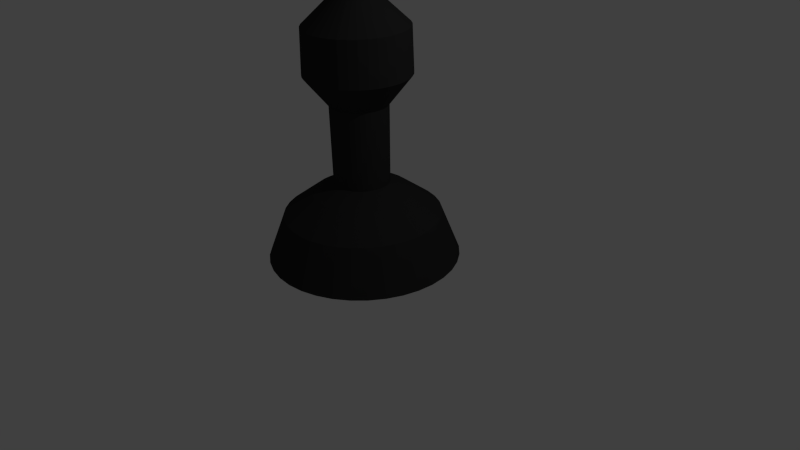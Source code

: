 # Source: blackbishop.blend  (saved by Blender 2.68.0; exported with 4.5.12 LTS)
import bpy
from mathutils import Matrix  # noqa: F401  (used for matrix-valued properties, if any)

bpy.ops.wm.read_factory_settings(use_empty=True)
scene = bpy.context.scene
scene.name = 'Scene'

# ---- collections
col_collection_1 = bpy.data.collections.new('Collection 1'); scene.collection.children.link(col_collection_1)

# ---- materials (node trees are filled in below, after node groups)
mat_material = bpy.data.materials.new('Material')
mat_material.alpha_threshold = 0.0
mat_material.use_transparent_shadow = False
mat_material.diffuse_color = (0.03106, 0.03106, 0.03106, 1.0)
mat_material.roughness = 0.5
mat_material.line_color = (0.0, 0.0, 0.0, 1.0)

# ---- material node trees

# ---- world
world_world = bpy.data.worlds.new('World'); scene.world = world_world
world_world.color = (0.05088, 0.05088, 0.05088)
world_world.use_sun_shadow = False
world_world.sun_shadow_jitter_overblur = 0.0
world_world.cycles.sampling_method = 'MANUAL'
world_world.cycles.sample_map_resolution = 256

# ---- cameras
cam_camera = bpy.data.cameras.new('Camera')
cam_camera.clip_end = 100.0
cam_camera.lens = 35.0
cam_camera.sensor_width = 32.0
cam_camera.sensor_height = 18.0
cam_camera.ortho_scale = 7.314
cam_camera.dof.focus_distance = 0.0
cam_camera.dof.aperture_fstop = 128.0

# ---- lights
light_lamp = bpy.data.lights.new('Lamp', 'POINT')
light_lamp.transmission_factor = 0.0
light_lamp.cutoff_distance = 30.0
light_lamp.energy = 100.0
light_lamp.shadow_buffer_clip_start = 1.001
light_lamp.shadow_soft_size = 0.1
light_lamp.shadow_maximum_resolution = 0.006
light_lamp.use_absolute_resolution = True
light_lamp.cycles.use_multiple_importance_sampling = False

# ---- meshes
me_cube = bpy.data.meshes.new('Cube')
me_cube.from_pydata([(0.7197, 0.8275, 0.08434), (0.5834, 0.6489, 0.6521), (0.3489, 0.3581, 0.9285), (0.1798, 0.1499, 1.066), (0.1944, 0.1445, 2.052), (0.385, 0.3667, 2.426), (0.3802, 0.3478, 2.984), (0.05547, -0.05721, 3.468), (0.1814, 0.0899, 3.707), (-0.02112, -0.1605, 3.914), (-0.04045, -0.09361, 0.06602), (0.5462, 0.9469, 0.08735), (0.4416, 0.7465, 0.6546), (0.2604, 0.4189, 0.93), (0.1298, 0.1844, 1.067), (0.1427, 0.1801, 2.053), (0.2909, 0.4314, 2.428), (0.2881, 0.4112, 2.985), (0.03745, -0.04481, 3.469), (0.1354, 0.1216, 3.707), (-0.02112, -0.1605, 3.914), (-0.04245, -0.09224, 0.06605), (0.3546, 1.034, 0.09003), (0.285, 0.8179, 0.6568), (0.1628, 0.4634, 0.9314), (0.07448, 0.2096, 1.068), (0.08559, 0.2061, 2.054), (0.1869, 0.4788, 2.429), (0.1864, 0.4576, 2.987), (0.01755, -0.03574, 3.469), (0.08452, 0.1448, 3.708), (-0.02112, -0.1605, 3.914), (-0.04466, -0.09123, 0.06608), (0.1507, 1.087, 0.0923), (0.1183, 0.8611, 0.6586), (0.05886, 0.4904, 0.9325), (0.01567, 0.2248, 1.068), (0.02482, 0.2219, 2.054), (0.07638, 0.5075, 2.431), (0.07816, 0.4856, 2.988), (-0.003623, -0.03025, 3.469), (0.03041, 0.1588, 3.709), (-0.02112, -0.1605, 3.914), (-0.04701, -0.09062, 0.06611), (-0.05927, 1.104, 0.09408), (-0.05327, 0.8746, 0.6601), (-0.04814, 0.4988, 0.9334), (-0.0449, 0.2296, 1.069), (-0.03777, 0.2268, 2.055), (-0.03749, 0.5165, 2.431), (-0.03328, 0.4944, 2.989), (-0.02543, -0.02853, 3.469), (-0.02531, 0.1632, 3.709), (-0.02112, -0.1605, 3.914), (-0.04944, -0.09043, 0.06613), (-0.2689, 1.084, 0.09532), (-0.2246, 0.8582, 0.6611), (-0.155, 0.4886, 0.9341), (-0.1054, 0.2238, 1.069), (-0.1003, 0.2208, 2.055), (-0.1512, 0.5055, 2.432), (-0.1446, 0.4837, 2.99), (-0.0472, -0.03062, 3.469), (-0.08095, 0.1578, 3.709), (-0.02112, -0.1605, 3.914), (-0.05185, -0.09066, 0.06614), (-0.4719, 1.027, 0.09599), (-0.3905, 0.8122, 0.6616), (-0.2584, 0.4599, 0.9344), (-0.1639, 0.2076, 1.069), (-0.1608, 0.2041, 2.056), (-0.2613, 0.4751, 2.433), (-0.2523, 0.4539, 2.99), (-0.06828, -0.03646, 3.469), (-0.1348, 0.1429, 3.71), (-0.02112, -0.1605, 3.914), (-0.0542, -0.09131, 0.06615), (-0.6621, 0.9367, 0.09606), (-0.5459, 0.7382, 0.6617), (-0.3553, 0.4137, 0.9345), (-0.2188, 0.1814, 1.07), (-0.2174, 0.1771, 2.056), (-0.3644, 0.4259, 2.433), (-0.3532, 0.4058, 2.99), (-0.08802, -0.04587, 3.469), (-0.1853, 0.1189, 3.71), (-0.02112, -0.1605, 3.914), (-0.05639, -0.09235, 0.06615), (-0.8336, 0.8145, 0.09554), (-0.6861, 0.6383, 0.6613), (-0.4427, 0.3514, 0.9342), (-0.2683, 0.1462, 1.069), (-0.2686, 0.1406, 2.055), (-0.4574, 0.3596, 2.432), (-0.4443, 0.3409, 2.99), (-0.1058, -0.05856, 3.469), (-0.2308, 0.08643, 3.709), (-0.02112, -0.1605, 3.914), (-0.05837, -0.09376, 0.06615), (-0.9813, 0.6643, 0.09443), (-0.8068, 0.5155, 0.6604), (-0.518, 0.2749, 0.9336), (-0.3109, 0.1028, 1.069), (-0.3126, 0.09586, 2.055), (-0.5375, 0.2782, 2.432), (-0.5227, 0.2612, 2.989), (-0.1212, -0.07416, 3.469), (-0.27, 0.04658, 3.709), (-0.02112, -0.1605, 3.914), (-0.06007, -0.0955, 0.06613), (-1.101, 0.4908, 0.09277), (-0.9044, 0.3737, 0.659), (-0.5788, 0.1865, 0.9328), (-0.3453, 0.05279, 1.069), (-0.3482, 0.04413, 2.055), (-0.6022, 0.1841, 2.431), (-0.586, 0.1691, 2.988), (-0.1336, -0.09218, 3.469), (-0.3017, 0.0005288, 3.709), (-0.02112, -0.1605, 3.914), (-0.06145, -0.0975, 0.06611), (-1.188, 0.2992, 0.09062), (-0.9758, 0.2171, 0.6573), (-0.6234, 0.08883, 0.9317), (-0.3705, -0.002483, 1.068), (-0.3742, -0.01298, 2.054), (-0.6496, 0.08018, 2.43), (-0.6324, 0.06738, 2.987), (-0.1426, -0.1121, 3.469), (-0.3249, -0.05032, 3.708), (-0.02112, -0.1605, 3.914), (-0.06246, -0.09971, 0.06609), (-1.241, 0.09527, 0.08803), (-1.019, 0.05047, 0.6551), (-0.6503, -0.01507, 0.9304), (-0.3857, -0.06129, 1.067), (-0.39, -0.07376, 2.053), (-0.6783, -0.03039, 2.428), (-0.6605, -0.04083, 2.986), (-0.1481, -0.1332, 3.469), (-0.3389, -0.1044, 3.707), (-0.02111, -0.1605, 3.914), (-0.06307, -0.1021, 0.06606), (-1.258, -0.1147, 0.08509), (-1.033, -0.1211, 0.6527), (-0.6588, -0.1221, 0.9289), (-0.3905, -0.1219, 1.066), (-0.3949, -0.1363, 2.052), (-0.6873, -0.1442, 2.427), (-0.6693, -0.1523, 2.984), (-0.1499, -0.155, 3.468), (-0.3433, -0.1601, 3.707), (-0.02111, -0.1605, 3.914), (-0.06326, -0.1045, 0.06602), (-1.237, -0.3243, 0.08188), (-1.016, -0.2925, 0.6501), (-0.6485, -0.2289, 0.9272), (-0.3847, -0.1823, 1.065), (-0.3889, -0.1988, 2.051), (-0.6764, -0.2579, 2.425), (-0.6586, -0.2635, 2.982), (-0.1478, -0.1768, 3.468), (-0.338, -0.2158, 3.706), (-0.02111, -0.1605, 3.914), (-0.06303, -0.1069, 0.06599), (-1.181, -0.5273, 0.07851), (-0.9702, -0.4583, 0.6474), (-0.6199, -0.3323, 0.9255), (-0.3685, -0.2409, 1.064), (-0.3722, -0.2593, 2.05), (-0.6459, -0.368, 2.423), (-0.6288, -0.3713, 2.981), (-0.1419, -0.1979, 3.468), (-0.3231, -0.2696, 3.705), (-0.02111, -0.1605, 3.914), (-0.06238, -0.1092, 0.06595), (-1.091, -0.7174, 0.07507), (-0.8962, -0.6137, 0.6445), (-0.5737, -0.4292, 0.9238), (-0.3424, -0.2957, 1.063), (-0.3452, -0.316, 2.049), (-0.5968, -0.4711, 2.421), (-0.5807, -0.4722, 2.979), (-0.1325, -0.2176, 3.467), (-0.299, -0.3201, 3.704), (-0.02111, -0.1605, 3.914), (-0.06134, -0.1114, 0.06591), (-0.9684, -0.8889, 0.07167), (-0.7963, -0.7539, 0.6418), (-0.5114, -0.5166, 0.922), (-0.3071, -0.3452, 1.062), (-0.3088, -0.3671, 2.048), (-0.5305, -0.5641, 2.419), (-0.5158, -0.5632, 2.977), (-0.1198, -0.2354, 3.467), (-0.2666, -0.3656, 3.703), (-0.02111, -0.1605, 3.914), (-0.05993, -0.1134, 0.06587), (-0.8182, -1.037, 0.06842), (-0.6736, -0.8746, 0.6391), (-0.4349, -0.5919, 0.9204), (-0.2638, -0.3878, 1.062), (-0.264, -0.4111, 2.047), (-0.4491, -0.6442, 2.418), (-0.4361, -0.6416, 2.975), (-0.1042, -0.2508, 3.467), (-0.2267, -0.4048, 3.702), (-0.02111, -0.1605, 3.914), (-0.05819, -0.1151, 0.06583), (-0.6447, -1.156, 0.0654), (-0.5317, -0.9721, 0.6366), (-0.3465, -0.6527, 0.9188), (-0.2138, -0.4222, 1.061), (-0.2123, -0.4467, 2.046), (-0.355, -0.7089, 2.416), (-0.344, -0.7049, 2.974), (-0.08622, -0.2632, 3.466), (-0.1807, -0.4365, 3.701), (-0.02111, -0.1605, 3.914), (-0.05619, -0.1165, 0.0658), (-0.4531, -1.243, 0.06273), (-0.3751, -1.044, 0.6345), (-0.2488, -0.6972, 0.9175), (-0.1585, -0.4474, 1.06), (-0.1551, -0.4728, 2.046), (-0.251, -0.7563, 2.414), (-0.2423, -0.7513, 2.972), (-0.06632, -0.2723, 3.466), (-0.1298, -0.4597, 3.701), (-0.02111, -0.1605, 3.914), (-0.05398, -0.1175, 0.06577), (-0.2492, -1.296, 0.06046), (-0.2085, -1.087, 0.6326), (-0.1449, -0.7241, 0.9163), (-0.09968, -0.4626, 1.059), (-0.09437, -0.4885, 2.045), (-0.1405, -0.7849, 2.413), (-0.1341, -0.7793, 2.971), (-0.04515, -0.2777, 3.466), (-0.07571, -0.4737, 3.7), (-0.02111, -0.1605, 3.914), (-0.05163, -0.1181, 0.06574), (-0.03922, -1.313, 0.05868), (-0.03687, -1.1, 0.6311), (-0.03792, -0.7326, 0.9154), (-0.03911, -0.4674, 1.059), (-0.03179, -0.4934, 2.044), (-0.02661, -0.7939, 2.412), (-0.02264, -0.7881, 2.97), (-0.02334, -0.2795, 3.466), (-0.01999, -0.4781, 3.7), (-0.02111, -0.1605, 3.914), (-0.0492, -0.1183, 0.06572), (0.1704, -1.293, 0.05744), (0.1345, -1.084, 0.6301), (0.06893, -0.7223, 0.9148), (0.02137, -0.4616, 1.058), (0.03071, -0.4874, 2.044), (0.08709, -0.783, 2.412), (0.08864, -0.7775, 2.969), (-0.001571, -0.2774, 3.465), (0.03565, -0.4727, 3.699), (-0.02111, -0.1605, 3.914), (-0.04679, -0.1181, 0.06571), (0.3734, -1.236, 0.05677), (0.3004, -1.038, 0.6296), (0.1724, -0.6937, 0.9144), (0.07992, -0.4454, 1.058), (0.09121, -0.4707, 2.044), (0.1972, -0.7525, 2.411), (0.1964, -0.7476, 2.969), (0.01951, -0.2715, 3.465), (0.08952, -0.4578, 3.699), (-0.02111, -0.1605, 3.914), (-0.04444, -0.1174, 0.0657), (0.5636, -1.146, 0.0567), (0.4558, -0.9638, 0.6295), (0.2693, -0.6475, 0.9144), (0.1348, -0.4193, 1.058), (0.1479, -0.4437, 2.044), (0.3003, -0.7034, 2.411), (0.2973, -0.6995, 2.969), (0.03925, -0.2621, 3.465), (0.14, -0.4338, 3.699), (-0.02111, -0.1605, 3.914), (-0.04225, -0.1164, 0.0657), (0.7351, -1.023, 0.05722), (0.596, -0.8639, 0.63), (0.3567, -0.5852, 0.9147), (0.1842, -0.384, 1.058), (0.199, -0.4072, 2.044), (0.3933, -0.6371, 2.411), (0.3883, -0.6346, 2.969), (0.05707, -0.2494, 3.465), (0.1855, -0.4013, 3.699), (-0.02111, -0.1605, 3.914), (-0.04027, -0.115, 0.0657), (0.8828, -0.8733, 0.05833), (0.7167, -0.7412, 0.6309), (0.4319, -0.5087, 0.9152), (0.2268, -0.3407, 1.059), (0.243, -0.3625, 2.044), (0.4734, -0.5557, 2.412), (0.4667, -0.5549, 2.97), (0.0724, -0.2338, 3.466), (0.2247, -0.3615, 3.7), (-0.02111, -0.1605, 3.914), (-0.03857, -0.1132, 0.06572), (1.002, -0.6998, 0.05999), (0.8142, -0.5994, 0.6322), (0.4928, -0.4203, 0.9161), (0.2613, -0.2906, 1.059), (0.2786, -0.3108, 2.045), (0.5381, -0.4616, 2.413), (0.5301, -0.4628, 2.971), (0.0848, -0.2158, 3.466), (0.2564, -0.3154, 3.7), (-0.02111, -0.1605, 3.914), (-0.03719, -0.1112, 0.06574), (1.09, -0.5082, 0.06214), (0.8857, -0.4427, 0.634), (0.5373, -0.3226, 0.9172), (0.2865, -0.2354, 1.06), (0.3047, -0.2536, 2.045), (0.5855, -0.3577, 2.414), (0.5765, -0.3611, 2.972), (0.09388, -0.1959, 3.466), (0.2796, -0.2646, 3.701), (-0.02111, -0.1605, 3.914), (-0.03618, -0.109, 0.06576), (1.142, -0.3043, 0.06473), (0.9289, -0.2761, 0.6361), (0.5643, -0.2187, 0.9185), (0.3017, -0.1766, 1.06), (0.3204, -0.1929, 2.046), (0.6142, -0.2471, 2.416), (0.6045, -0.2529, 2.973), (0.09936, -0.1747, 3.466), (0.2936, -0.2105, 3.701), (-0.02111, -0.1605, 3.914), (-0.03557, -0.1067, 0.06579), (1.159, -0.09436, 0.06767), (0.9424, -0.1045, 0.6385), (0.5727, -0.1117, 0.92), (0.3065, -0.116, 1.061), (0.3254, -0.1303, 2.047), (0.6232, -0.1332, 2.417), (0.6133, -0.1415, 2.975), (0.1011, -0.1529, 3.467), (0.298, -0.1548, 3.702), (-0.02111, -0.1605, 3.914), (-0.03538, -0.1042, 0.06582), (1.139, 0.1153, 0.07088), (0.926, 0.06682, 0.6411), (0.5625, -0.00488, 0.9216), (0.3007, -0.05552, 1.062), (0.3194, -0.06779, 2.048), (0.6123, -0.01954, 2.419), (0.6027, -0.03021, 2.977), (0.099, -0.1312, 3.467), (0.2927, -0.09912, 3.703), (-0.02111, -0.1605, 3.914), (-0.03561, -0.1018, 0.06586), (1.083, 0.3182, 0.07425), (0.8801, 0.2327, 0.6439), (0.5338, 0.09855, 0.9233), (0.2845, 0.003024, 1.063), (0.3026, -0.007294, 2.049), (0.5818, 0.09053, 2.421), (0.5729, 0.07751, 2.978), (0.09317, -0.1101, 3.467), (0.2778, -0.04526, 3.704), (-0.02112, -0.1605, 3.914), (-0.03626, -0.09949, 0.0659), (0.9921, 0.5084, 0.07769), (0.806, 0.3881, 0.6467), (0.4877, 0.1954, 0.9251), (0.2584, 0.05787, 1.064), (0.2756, 0.04938, 2.05), (0.5327, 0.1936, 2.423), (0.5248, 0.1784, 2.98), (0.08376, -0.09035, 3.468), (0.2537, 0.005198, 3.705), (-0.02112, -0.1605, 3.914), (-0.0373, -0.0973, 0.06594), (0.8699, 0.6799, 0.08109), (0.7061, 0.5282, 0.6495), (0.4254, 0.2828, 0.9268), (0.2231, 0.1073, 1.065), (0.2392, 0.1005, 2.051), (0.4664, 0.2866, 2.424), (0.4599, 0.2694, 2.982), (0.07106, -0.07254, 3.468), (0.2213, 0.05071, 3.706), (-0.02112, -0.1605, 3.914), (-0.03871, -0.09532, 0.06598), (0.7197, 0.8275, 0.08434), (0.5834, 0.6489, 0.6521), (0.3489, 0.3581, 0.9285), (0.1798, 0.1499, 1.066), (0.1944, 0.1445, 2.052), (0.385, 0.3667, 2.426), (0.3802, 0.3478, 2.984), (0.05547, -0.05721, 3.468), (0.1814, 0.0899, 3.707), (-0.02112, -0.1605, 3.914), (-0.04045, -0.09361, 0.06602)], [], [(5, 6, 17, 16), (6, 7, 18, 17), (0, 1, 12, 11), (7, 8, 19, 18), (1, 2, 13, 12), (8, 9, 20, 19), (2, 3, 14, 13), (0, 10, 21, 11), (3, 4, 15, 14), (4, 5, 16, 15), (18, 19, 30, 29), (12, 13, 24, 23), (19, 20, 31, 30), (13, 14, 25, 24), (11, 21, 32, 22), (14, 15, 26, 25), (15, 16, 27, 26), (16, 17, 28, 27), (17, 18, 29, 28), (11, 12, 23, 22), (27, 28, 39, 38), (28, 29, 40, 39), (22, 23, 34, 33), (29, 30, 41, 40), (23, 24, 35, 34), (30, 31, 42, 41), (24, 25, 36, 35), (22, 32, 43, 33), (25, 26, 37, 36), (26, 27, 38, 37), (35, 36, 47, 46), (33, 43, 54, 44), (36, 37, 48, 47), (37, 38, 49, 48), (38, 39, 50, 49), (39, 40, 51, 50), (33, 34, 45, 44), (40, 41, 52, 51), (34, 35, 46, 45), (41, 42, 53, 52), (50, 51, 62, 61), (44, 45, 56, 55), (51, 52, 63, 62), (45, 46, 57, 56), (52, 53, 64, 63), (46, 47, 58, 57), (44, 54, 65, 55), (47, 48, 59, 58), (48, 49, 60, 59), (49, 50, 61, 60), (59, 60, 71, 70), (60, 61, 72, 71), (61, 62, 73, 72), (55, 56, 67, 66), (62, 63, 74, 73), (56, 57, 68, 67), (63, 64, 75, 74), (57, 58, 69, 68), (55, 65, 76, 66), (58, 59, 70, 69), (73, 74, 85, 84), (67, 68, 79, 78), (74, 75, 86, 85), (68, 69, 80, 79), (66, 76, 87, 77), (69, 70, 81, 80), (70, 71, 82, 81), (71, 72, 83, 82), (72, 73, 84, 83), (66, 67, 78, 77), (82, 83, 94, 93), (83, 84, 95, 94), (77, 78, 89, 88), (84, 85, 96, 95), (78, 79, 90, 89), (85, 86, 97, 96), (79, 80, 91, 90), (77, 87, 98, 88), (80, 81, 92, 91), (81, 82, 93, 92), (96, 97, 108, 107), (90, 91, 102, 101), (88, 98, 109, 99), (91, 92, 103, 102), (92, 93, 104, 103), (93, 94, 105, 104), (94, 95, 106, 105), (88, 89, 100, 99), (95, 96, 107, 106), (89, 90, 101, 100), (105, 106, 117, 116), (99, 100, 111, 110), (106, 107, 118, 117), (100, 101, 112, 111), (107, 108, 119, 118), (101, 102, 113, 112), (99, 109, 120, 110), (102, 103, 114, 113), (103, 104, 115, 114), (104, 105, 116, 115), (113, 114, 125, 124), (114, 115, 126, 125), (115, 116, 127, 126), (116, 117, 128, 127), (110, 111, 122, 121), (117, 118, 129, 128), (111, 112, 123, 122), (118, 119, 130, 129), (112, 113, 124, 123), (110, 120, 131, 121), (128, 129, 140, 139), (122, 123, 134, 133), (129, 130, 141, 140), (123, 124, 135, 134), (121, 131, 142, 132), (124, 125, 136, 135), (125, 126, 137, 136), (126, 127, 138, 137), (127, 128, 139, 138), (121, 122, 133, 132), (137, 138, 149, 148), (138, 139, 150, 149), (132, 133, 144, 143), (139, 140, 151, 150), (133, 134, 145, 144), (140, 141, 152, 151), (134, 135, 146, 145), (132, 142, 153, 143), (135, 136, 147, 146), (136, 137, 148, 147), (151, 152, 163, 162), (145, 146, 157, 156), (143, 153, 164, 154), (146, 147, 158, 157), (147, 148, 159, 158), (148, 149, 160, 159), (149, 150, 161, 160), (143, 144, 155, 154), (150, 151, 162, 161), (144, 145, 156, 155), (160, 161, 172, 171), (154, 155, 166, 165), (161, 162, 173, 172), (155, 156, 167, 166), (162, 163, 174, 173), (156, 157, 168, 167), (154, 164, 175, 165), (157, 158, 169, 168), (158, 159, 170, 169), (159, 160, 171, 170), (165, 175, 186, 176), (168, 169, 180, 179), (169, 170, 181, 180), (170, 171, 182, 181), (171, 172, 183, 182), (165, 166, 177, 176), (172, 173, 184, 183), (166, 167, 178, 177), (173, 174, 185, 184), (167, 168, 179, 178), (183, 184, 195, 194), (177, 178, 189, 188), (184, 185, 196, 195), (178, 179, 190, 189), (176, 186, 197, 187), (179, 180, 191, 190), (180, 181, 192, 191), (181, 182, 193, 192), (182, 183, 194, 193), (176, 177, 188, 187), (191, 192, 203, 202), (192, 193, 204, 203), (193, 194, 205, 204), (187, 188, 199, 198), (194, 195, 206, 205), (188, 189, 200, 199), (195, 196, 207, 206), (189, 190, 201, 200), (187, 197, 208, 198), (190, 191, 202, 201), (206, 207, 218, 217), (200, 201, 212, 211), (198, 208, 219, 209), (201, 202, 213, 212), (202, 203, 214, 213), (203, 204, 215, 214), (204, 205, 216, 215), (198, 199, 210, 209), (205, 206, 217, 216), (199, 200, 211, 210), (215, 216, 227, 226), (209, 210, 221, 220), (216, 217, 228, 227), (210, 211, 222, 221), (217, 218, 229, 228), (211, 212, 223, 222), (209, 219, 230, 220), (212, 213, 224, 223), (213, 214, 225, 224), (214, 215, 226, 225), (220, 230, 241, 231), (223, 224, 235, 234), (224, 225, 236, 235), (225, 226, 237, 236), (226, 227, 238, 237), (220, 221, 232, 231), (227, 228, 239, 238), (221, 222, 233, 232), (228, 229, 240, 239), (222, 223, 234, 233), (238, 239, 250, 249), (232, 233, 244, 243), (239, 240, 251, 250), (233, 234, 245, 244), (231, 241, 252, 242), (234, 235, 246, 245), (235, 236, 247, 246), (236, 237, 248, 247), (237, 238, 249, 248), (231, 232, 243, 242), (246, 247, 258, 257), (247, 248, 259, 258), (248, 249, 260, 259), (242, 243, 254, 253), (249, 250, 261, 260), (243, 244, 255, 254), (250, 251, 262, 261), (244, 245, 256, 255), (242, 252, 263, 253), (245, 246, 257, 256), (261, 262, 273, 272), (255, 256, 267, 266), (253, 263, 274, 264), (256, 257, 268, 267), (257, 258, 269, 268), (258, 259, 270, 269), (259, 260, 271, 270), (253, 254, 265, 264), (260, 261, 272, 271), (254, 255, 266, 265), (269, 270, 281, 280), (270, 271, 282, 281), (264, 265, 276, 275), (271, 272, 283, 282), (265, 266, 277, 276), (272, 273, 284, 283), (266, 267, 278, 277), (264, 274, 285, 275), (267, 268, 279, 278), (268, 269, 280, 279), (275, 285, 296, 286), (278, 279, 290, 289), (279, 280, 291, 290), (280, 281, 292, 291), (281, 282, 293, 292), (275, 276, 287, 286), (282, 283, 294, 293), (276, 277, 288, 287), (283, 284, 295, 294), (277, 278, 289, 288), (286, 287, 298, 297), (293, 294, 305, 304), (287, 288, 299, 298), (294, 295, 306, 305), (288, 289, 300, 299), (286, 296, 307, 297), (289, 290, 301, 300), (290, 291, 302, 301), (291, 292, 303, 302), (292, 293, 304, 303), (301, 302, 313, 312), (302, 303, 314, 313), (303, 304, 315, 314), (297, 298, 309, 308), (304, 305, 316, 315), (298, 299, 310, 309), (305, 306, 317, 316), (299, 300, 311, 310), (297, 307, 318, 308), (300, 301, 312, 311), (316, 317, 328, 327), (310, 311, 322, 321), (308, 318, 329, 319), (311, 312, 323, 322), (312, 313, 324, 323), (313, 314, 325, 324), (314, 315, 326, 325), (308, 309, 320, 319), (315, 316, 327, 326), (309, 310, 321, 320), (324, 325, 336, 335), (325, 326, 337, 336), (319, 320, 331, 330), (326, 327, 338, 337), (320, 321, 332, 331), (327, 328, 339, 338), (321, 322, 333, 332), (319, 329, 340, 330), (322, 323, 334, 333), (323, 324, 335, 334), (330, 340, 351, 341), (333, 334, 345, 344), (334, 335, 346, 345), (335, 336, 347, 346), (336, 337, 348, 347), (330, 331, 342, 341), (337, 338, 349, 348), (331, 332, 343, 342), (338, 339, 350, 349), (332, 333, 344, 343), (347, 348, 359, 358), (341, 342, 353, 352), (348, 349, 360, 359), (342, 343, 354, 353), (349, 350, 361, 360), (343, 344, 355, 354), (341, 351, 362, 352), (344, 345, 356, 355), (345, 346, 357, 356), (346, 347, 358, 357), (356, 357, 368, 367), (357, 358, 369, 368), (358, 359, 370, 369), (352, 353, 364, 363), (359, 360, 371, 370), (353, 354, 365, 364), (360, 361, 372, 371), (354, 355, 366, 365), (352, 362, 373, 363), (355, 356, 367, 366), (364, 365, 376, 375), (371, 372, 383, 382), (365, 366, 377, 376), (363, 373, 384, 374), (366, 367, 378, 377), (367, 368, 379, 378), (368, 369, 380, 379), (369, 370, 381, 380), (363, 364, 375, 374), (370, 371, 382, 381), (379, 380, 391, 390), (380, 381, 392, 391), (374, 375, 386, 385), (381, 382, 393, 392), (375, 376, 387, 386), (382, 383, 394, 393), (376, 377, 388, 387), (374, 384, 395, 385), (377, 378, 389, 388), (378, 379, 390, 389), (385, 395, 406, 396), (388, 389, 400, 399), (389, 390, 401, 400), (390, 391, 402, 401), (391, 392, 403, 402), (385, 386, 397, 396), (392, 393, 404, 403), (386, 387, 398, 397), (393, 394, 405, 404), (387, 388, 399, 398)])
me_cube.materials.append(mat_material)
me_cube.use_remesh_preserve_volume = False
me_cube.use_remesh_preserve_attributes = False
me_cube.use_mirror_vertex_groups = False
me_cube.update()

# ---- objects
ob_cube = bpy.data.objects.new('Cube', me_cube)
ob_lamp = bpy.data.objects.new('Lamp', light_lamp)
ob_camera = bpy.data.objects.new('Camera', cam_camera)

# ---- transforms, parenting, visibility, modifiers, constraints
ob_cube.location = (0.0, 0.0, 0.0)
ob_cube.lock_rotations_4d = False
ob_cube.empty_display_type = 'ARROWS'
ob_cube.lineart.crease_threshold = 0.0
ob_lamp.location = (4.076, 1.005, 5.904)
ob_lamp.rotation_euler = (0.6503, 0.05522, 1.866)
ob_lamp.lock_rotations_4d = False
ob_lamp.empty_display_type = 'ARROWS'
ob_lamp.color = (0.0, 0.0, 0.0, 0.0)
ob_lamp.lineart.crease_threshold = 0.0
ob_camera.location = (7.481, -6.508, 5.344)
ob_camera.rotation_euler = (1.109, 0.01082, 0.8149)
ob_camera.lock_rotations_4d = False
ob_camera.empty_display_type = 'ARROWS'
ob_camera.color = (0.0, 0.0, 0.0, 0.0)
ob_camera.display_type = 'WIRE'
ob_camera.lineart.crease_threshold = 0.0

# ---- collection membership
col_collection_1.objects.link(ob_cube)
col_collection_1.objects.link(ob_lamp)
col_collection_1.objects.link(ob_camera)

# ---- scene / render settings (as saved in the file)
scene.camera = ob_camera
scene.frame_start = 1; scene.frame_end = 250; scene.frame_set(1)
scene.render.engine = 'BLENDER_EEVEE_NEXT'
scene.render.image_settings.color_mode = 'RGB'
scene.render.image_settings.compression = 90
scene.render.resolution_percentage = 50
scene.render.dither_intensity = 0.0
scene.cycles.use_denoising = False
scene.cycles.samples = 10
scene.cycles.sampling_pattern = 'TABULATED_SOBOL'
scene.cycles.light_sampling_threshold = 0.0
scene.cycles.use_adaptive_sampling = False
scene.cycles.use_light_tree = False
scene.cycles.blur_glossy = 0.0
scene.cycles.volume_bounces = 1
scene.cycles.pixel_filter_type = 'GAUSSIAN'
scene.cycles.sample_clamp_indirect = 0.0
scene.view_settings.view_transform = 'Standard'
bpy.context.view_layer.update()
